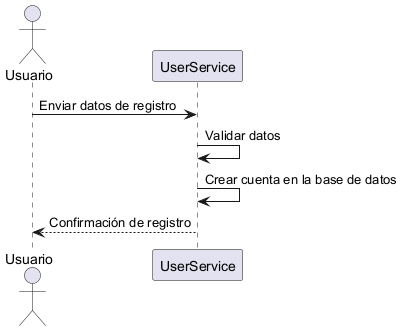

The diagram above was rendered by PlantUML. Its source (embedded in the PNG):
@startuml
actor Usuario
participant "UserService" as US
Usuario -> US: Enviar datos de registro
US -> US: Validar datos
US -> US: Crear cuenta en la base de datos
US --> Usuario: Confirmación de registro
@enduml